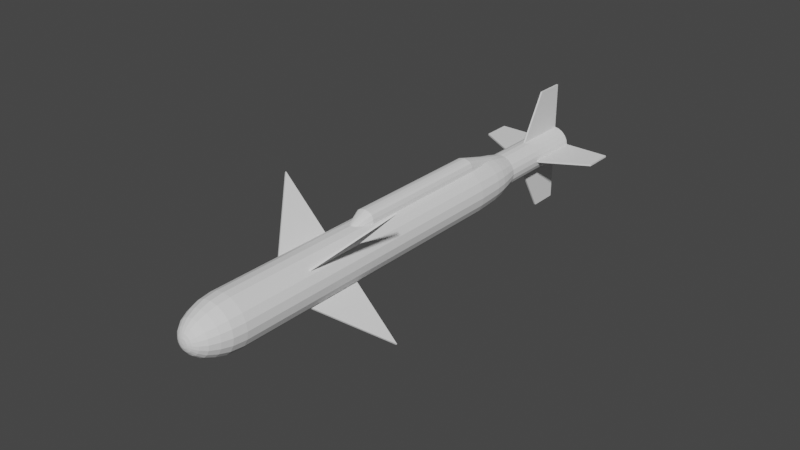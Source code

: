 # Source: Sea_Skua_-_Copy.blend  (saved by Blender 2.80.75; exported with 4.5.12 LTS)
import bpy
from mathutils import Matrix  # noqa: F401  (used for matrix-valued properties, if any)

bpy.ops.wm.read_factory_settings(use_empty=True)
scene = bpy.context.scene
scene.name = 'Scene'

# ---- collections
col_collection = bpy.data.collections.new('Collection'); scene.collection.children.link(col_collection)

# ---- world
world_world = bpy.data.worlds.new('World'); scene.world = world_world
world_world.use_nodes = True; world_world.node_tree.nodes.clear()
_N = world_world.node_tree.nodes; _L = world_world.node_tree.links
n0 = _N.new('ShaderNodeOutputWorld'); n0.name = 'World Output'; n0.location = (300, 300)
n1 = _N.new('ShaderNodeBackground'); n1.name = 'Background'; n1.location = (10, 300)
n1.inputs[0].default_value = (0.05088, 0.05088, 0.05088, 1.0)
_L.new(n1.outputs[0], n0.inputs[0])
n0.is_active_output = True
world_world.color = (0.05088, 0.05088, 0.05088)
world_world.use_sun_shadow = False
world_world.sun_shadow_jitter_overblur = 0.0

# ---- meshes
me_cylinder_001 = bpy.data.meshes.new('Cylinder.001')
me_cylinder_001.from_pydata([(-1.809e-15, 1.0, -9.145), (4.374e-16, 1.0, 2.97), (0.309, 0.9511, -9.145), (0.309, 0.9511, 2.97), (0.5878, 0.809, -9.145), (0.5878, 0.809, 2.97), (0.809, 0.5878, -9.145), (0.809, 0.5878, 2.97), (0.9511, 0.309, -9.145), (0.9511, 0.309, 2.97), (1.0, -6.465e-07, -9.145), (1.0, 1.172e-07, 2.97), (0.9511, -0.309, -9.145), (0.9511, -0.309, 2.97), (0.809, -0.5878, -9.145), (0.809, -0.5878, 2.97), (0.5878, -0.809, -9.145), (0.5878, -0.809, 2.97), (0.309, -0.9511, -9.145), (0.309, -0.9511, 2.97), (-3.258e-07, -1.0, -9.145), (-3.258e-07, -1.0, 2.97), (-0.309, -0.9511, -9.145), (-0.309, -0.9511, 2.97), (-0.5878, -0.809, -9.145), (-0.5878, -0.809, 2.97), (-0.809, -0.5878, -9.145), (-0.809, -0.5878, 2.97), (-0.9511, -0.309, -9.145), (-0.9511, -0.309, 2.97), (-1.0, 3.628e-07, -9.145), (-1.0, 1.126e-06, 2.97), (-0.9511, 0.309, -9.145), (-0.9511, 0.309, 2.97), (-0.809, 0.5878, -9.145), (-0.809, 0.5878, 2.97), (-0.5878, 0.809, -9.145), (-0.5878, 0.809, 2.97), (-0.309, 0.9511, -9.145), (-0.309, 0.9511, 2.97), (2.737e-09, 0.9465, -9.668), (0.2925, 0.9001, -9.668), (0.5563, 0.7657, -9.668), (0.7657, 0.5563, -9.668), (0.9001, 0.2925, -9.668), (0.9465, -6.305e-07, -9.668), (0.9001, -0.2925, -9.668), (0.7657, -0.5563, -9.668), (0.5563, -0.7657, -9.668), (0.2925, -0.9002, -9.668), (-3.057e-07, -0.9465, -9.668), (-0.2925, -0.9002, -9.668), (-0.5563, -0.7657, -9.668), (-0.7657, -0.5563, -9.668), (-0.9001, -0.2925, -9.668), (-0.9465, 3.248e-07, -9.668), (-0.9001, 0.2925, -9.668), (-0.7657, 0.5563, -9.668), (-0.5563, 0.7657, -9.668), (-0.2925, 0.9001, -9.668), (1.774e-08, 0.8302, -10.06), (0.2566, 0.7896, -10.06), (0.488, 0.6717, -10.06), (0.6717, 0.488, -10.06), (0.7896, 0.2566, -10.06), (0.8302, -5.869e-07, -10.06), (0.7896, -0.2566, -10.06), (0.6717, -0.488, -10.06), (0.488, -0.6717, -10.06), (0.2566, -0.7896, -10.06), (-2.528e-07, -0.8302, -10.06), (-0.2566, -0.7896, -10.06), (-0.488, -0.6717, -10.06), (-0.6717, -0.488, -10.06), (-0.7896, -0.2566, -10.06), (-0.8302, 2.511e-07, -10.06), (-0.7896, 0.2566, -10.06), (-0.6717, 0.488, -10.06), (-0.488, 0.6717, -10.06), (-0.2566, 0.7896, -10.06), (2.437e-08, 0.6745, -10.41), (0.2084, 0.6415, -10.41), (0.3965, 0.5457, -10.41), (0.5457, 0.3965, -10.41), (0.6415, 0.2084, -10.41), (0.6745, -5.297e-07, -10.41), (0.6415, -0.2084, -10.41), (0.5457, -0.3965, -10.41), (0.3965, -0.5457, -10.41), (0.2084, -0.6415, -10.41), (-1.954e-07, -0.6745, -10.41), (-0.2084, -0.6415, -10.41), (-0.3965, -0.5457, -10.41), (-0.5457, -0.3965, -10.41), (-0.6415, -0.2084, -10.41), (-0.6745, 1.51e-07, -10.41), (-0.6415, 0.2084, -10.41), (-0.5457, 0.3965, -10.41), (-0.3965, 0.5457, -10.41), (-0.2084, 0.6415, -10.41), (3.234e-08, 0.4936, -10.64), (0.1525, 0.4694, -10.64), (0.2901, 0.3993, -10.64), (0.3993, 0.2901, -10.64), (0.4694, 0.1525, -10.64), (0.4936, -4.601e-07, -10.64), (0.4694, -0.1525, -10.64), (0.3993, -0.2901, -10.64), (0.2901, -0.3993, -10.64), (0.1525, -0.4694, -10.64), (-1.285e-07, -0.4936, -10.64), (-0.1525, -0.4694, -10.64), (-0.2901, -0.3993, -10.64), (-0.3993, -0.2901, -10.64), (-0.4694, -0.1525, -10.64), (-0.4936, 3.807e-08, -10.64), (-0.4694, 0.1525, -10.64), (-0.3993, 0.2901, -10.64), (-0.2901, 0.3993, -10.64), (-0.1525, 0.4694, -10.64), (4.406e-08, 0.3186, -10.77), (0.09846, 0.303, -10.77), (0.1873, 0.2578, -10.77), (0.2578, 0.1873, -10.77), (0.303, 0.09845, -10.77), (0.3186, -3.982e-07, -10.77), (0.303, -0.09846, -10.77), (0.2578, -0.1873, -10.77), (0.1873, -0.2578, -10.77), (0.09846, -0.303, -10.77), (-5.976e-08, -0.3186, -10.77), (-0.09846, -0.303, -10.77), (-0.1873, -0.2578, -10.77), (-0.2578, -0.1873, -10.77), (-0.303, -0.09846, -10.77), (-0.3186, -7.661e-08, -10.77), (-0.303, 0.09846, -10.77), (-0.2578, 0.1873, -10.77), (-0.1873, 0.2578, -10.77), (-0.09845, 0.303, -10.77), (5.483e-08, 0.1682, -10.83), (0.05196, 0.1599, -10.83), (0.09884, 0.136, -10.83), (0.136, 0.09884, -10.83), (0.1599, 0.05196, -10.83), (0.1682, -3.496e-07, -10.83), (0.1599, -0.05196, -10.83), (0.136, -0.09884, -10.83), (0.09884, -0.136, -10.83), (0.05196, -0.1599, -10.83), (3.648e-11, -0.1682, -10.83), (-0.05196, -0.1599, -10.83), (-0.09884, -0.136, -10.83), (-0.136, -0.09884, -10.83), (-0.1599, -0.05196, -10.83), (-0.1682, -1.799e-07, -10.83), (-0.1599, 0.05196, -10.83), (-0.136, 0.09884, -10.83), (-0.09884, 0.136, -10.83), (-0.05196, 0.1599, -10.83), (6.203e-08, -2.9e-07, -10.85), (1.67e-09, 0.9673, 3.57), (0.2989, 0.92, 3.57), (0.5686, 0.7826, 3.57), (0.7826, 0.5686, 3.57), (0.92, 0.2989, 3.57), (0.9673, 1.286e-07, 3.57), (0.92, -0.2989, 3.57), (0.7826, -0.5686, 3.57), (0.5686, -0.7826, 3.57), (0.2989, -0.92, 3.57), (-3.135e-07, -0.9673, 3.57), (-0.2989, -0.92, 3.57), (-0.5686, -0.7826, 3.57), (-0.7826, -0.5686, 3.57), (-0.92, -0.2989, 3.57), (-0.9673, 1.105e-06, 3.57), (-0.92, 0.2989, 3.57), (-0.7826, 0.5686, 3.57), (-0.5686, 0.7826, 3.57), (-0.2989, 0.92, 3.57), (5.074e-09, 0.9336, 4.098), (0.2885, 0.8879, 4.098), (0.5488, 0.7553, 4.098), (0.7553, 0.5488, 4.098), (0.8879, 0.2885, 4.098), (0.9336, 1.389e-07, 4.098), (0.8879, -0.2885, 4.098), (0.7553, -0.5488, 4.098), (0.5488, -0.7553, 4.098), (0.2885, -0.8879, 4.098), (-2.991e-07, -0.9336, 4.098), (-0.2885, -0.8879, 4.098), (-0.5488, -0.7553, 4.098), (-0.7553, -0.5488, 4.098), (-0.8879, -0.2885, 4.098), (-0.9336, 1.081e-06, 4.098), (-0.8879, 0.2885, 4.098), (-0.7553, 0.5488, 4.098), (-0.5488, 0.7553, 4.098), (-0.2885, 0.8879, 4.098), (1.049e-08, 0.8716, 4.566), (0.2693, 0.8289, 4.566), (0.5123, 0.7051, 4.566), (0.7051, 0.5123, 4.566), (0.8289, 0.2693, 4.566), (0.8716, 1.607e-07, 4.566), (0.8289, -0.2693, 4.566), (0.7051, -0.5123, 4.566), (0.5123, -0.7051, 4.566), (0.2693, -0.8289, 4.566), (-2.735e-07, -0.8716, 4.566), (-0.2693, -0.8289, 4.566), (-0.5123, -0.7051, 4.566), (-0.7051, -0.5123, 4.566), (-0.8289, -0.2693, 4.566), (-0.8716, 1.04e-06, 4.566), (-0.8289, 0.2693, 4.566), (-0.7051, 0.5123, 4.566), (-0.5123, 0.7051, 4.566), (-0.2693, 0.8289, 4.566), (1.638e-08, 0.7973, 4.916), (0.2464, 0.7583, 4.916), (0.4687, 0.6451, 4.916), (0.6451, 0.4687, 4.916), (0.7583, 0.2464, 4.916), (0.7973, 1.826e-07, 4.916), (0.7583, -0.2464, 4.916), (0.6451, -0.4687, 4.916), (0.4687, -0.6451, 4.916), (0.2464, -0.7583, 4.916), (-2.434e-07, -0.7973, 4.916), (-0.2464, -0.7583, 4.916), (-0.4687, -0.6451, 4.916), (-0.6451, -0.4687, 4.916), (-0.7583, -0.2464, 4.916), (-0.7973, 9.874e-07, 4.916), (-0.7583, 0.2464, 4.916), (-0.6451, 0.4687, 4.916), (-0.4687, 0.6451, 4.916), (-0.2464, 0.7583, 4.916), (2.105e-08, 0.7325, 5.173), (0.2263, 0.6966, 5.173), (0.4305, 0.5926, 5.173), (0.5926, 0.4305, 5.173), (0.6966, 0.2263, 5.173), (0.7325, 2.028e-07, 5.173), (0.6966, -0.2263, 5.173), (0.5926, -0.4305, 5.173), (0.4305, -0.5926, 5.173), (0.2263, -0.6966, 5.173), (-2.176e-07, -0.7325, 5.173), (-0.2263, -0.6966, 5.173), (-0.4305, -0.5926, 5.173), (-0.5926, -0.4305, 5.173), (-0.6966, -0.2263, 5.173), (-0.7325, 9.421e-07, 5.173), (-0.6966, 0.2263, 5.173), (-0.5926, 0.4305, 5.173), (-0.4305, 0.5926, 5.173), (-0.2263, 0.6966, 5.173), (2.614e-08, 0.6604, 5.456), (0.2041, 0.628, 5.456), (0.3882, 0.5342, 5.456), (0.5342, 0.3882, 5.456), (0.628, 0.2041, 5.456), (0.6604, 2.265e-07, 5.456), (0.628, -0.2041, 5.456), (0.5342, -0.3882, 5.456), (0.3882, -0.5342, 5.456), (0.2041, -0.628, 5.456), (-1.89e-07, -0.6604, 5.456), (-0.2041, -0.628, 5.456), (-0.3882, -0.5342, 5.456), (-0.5342, -0.3882, 5.456), (-0.628, -0.2041, 5.456), (-0.6604, 8.93e-07, 5.456), (-0.628, 0.2041, 5.456), (-0.5342, 0.3882, 5.456), (-0.3882, 0.5342, 5.456), (-0.2041, 0.628, 5.456), (5.029e-06, 0.5722, 9.343), (0.1768, 0.5442, 9.343), (0.3363, 0.4629, 9.343), (0.4629, 0.3363, 9.343), (0.5442, 0.1768, 9.343), (0.5722, 2.283e-07, 9.343), (0.5442, -0.1768, 9.343), (0.4629, -0.3363, 9.343), (0.3363, -0.4629, 9.343), (0.1768, -0.5442, 9.343), (4.884e-06, -0.5722, 9.343), (-0.1768, -0.5442, 9.343), (-0.3363, -0.4629, 9.343), (-0.4629, -0.3363, 9.343), (-0.5442, -0.1768, 9.343), (-0.5722, 7.771e-07, 9.343), (-0.5442, 0.1768, 9.343), (-0.4629, 0.3363, 9.343), (-0.3363, 0.4629, 9.343), (-0.1768, 0.5442, 9.343), (0.2041, 0.628, 9.343), (5.061e-06, 0.6604, 9.343), (0.3882, 0.5342, 9.343), (0.5342, 0.3882, 9.343), (0.628, 0.2041, 9.343), (0.6604, 2.27e-07, 9.343), (0.628, -0.2041, 9.343), (0.5342, -0.3882, 9.343), (0.3882, -0.5342, 9.343), (0.2041, -0.628, 9.343), (4.846e-06, -0.6604, 9.343), (-0.2041, -0.628, 9.343), (-0.3881, -0.5342, 9.343), (-0.5342, -0.3882, 9.343), (-0.628, -0.2041, 9.343), (-0.6604, 8.935e-07, 9.343), (-0.628, 0.2041, 9.343), (-0.5342, 0.3882, 9.343), (-0.3881, 0.5342, 9.343), (-0.2041, 0.628, 9.343), (2.643e-06, 0.1384, 7.741), (0.04278, 0.1317, 7.741), (0.08137, 0.112, 7.741), (0.112, 0.08137, 7.741), (0.1317, 0.04278, 7.741), (0.1384, 1.172e-07, 7.741), (0.1317, -0.04278, 7.741), (0.112, -0.08137, 7.741), (0.08137, -0.112, 7.741), (0.04278, -0.1317, 7.741), (2.887e-06, -0.1384, 7.741), (-0.04278, -0.1317, 7.741), (-0.08137, -0.112, 7.741), (-0.112, -0.08137, 7.741), (-0.1317, -0.04278, 7.741), (-0.1384, 8.031e-08, 7.741), (-0.1317, 0.04278, 7.741), (-0.112, 0.08137, 7.741), (-0.08137, 0.112, 7.741), (-0.04277, 0.1317, 7.741), (0.3783, -0.8162, -2.638), (0.3783, -0.8162, -0.4446), (0.3978, -0.8874, -2.638), (0.3978, -0.8874, -0.4446), (0.3783, -1.062, -2.638), (0.3783, -1.062, -0.4446), (0.3218, -1.219, -2.638), (0.3218, -1.219, -0.4446), (0.2338, -1.281, -2.638), (0.2338, -1.281, -0.4446), (0.1229, -1.317, -2.638), (0.1229, -1.317, -0.4446), (-1.296e-07, -1.337, -2.638), (-1.296e-07, -1.337, -0.4446), (-0.1229, -1.317, -2.638), (-0.1229, -1.317, -0.4446), (-0.2338, -1.281, -2.638), (-0.2338, -1.281, -0.4446), (-0.3218, -1.219, -2.638), (-0.3218, -1.219, -0.4446), (-0.3783, -1.062, -2.638), (-0.3783, -1.062, -0.4446), (-0.3978, -0.8874, -2.638), (-0.3978, -0.8874, -0.4446), (-0.3783, -0.8162, -2.638), (-0.3783, -0.8162, -0.4446), (0.3783, -0.8162, 3.022), (0.3978, -0.8874, 3.022), (0.3783, -1.062, 3.022), (0.3218, -1.219, 3.022), (0.2338, -1.281, 3.022), (0.1229, -1.317, 3.022), (-1.296e-07, -1.337, 3.022), (-0.1229, -1.317, 3.022), (-0.2338, -1.281, 3.022), (-0.3218, -1.219, 3.022), (-0.3783, -1.062, 3.022), (-0.3978, -0.8874, 3.022), (-0.3783, -0.8162, 3.022), (0.2232, -0.3523, 5.396), (0.2347, -0.4249, 5.396), (0.2232, -0.4974, 5.396), (0.1899, -0.5628, 5.396), (0.138, -0.6148, 5.396), (0.07253, -0.6481, 5.396), (-6.862e-08, -0.6596, 5.396), (-0.07253, -0.6481, 5.396), (-0.138, -0.6148, 5.396), (-0.1899, -0.5628, 5.396), (-0.2232, -0.4974, 5.396), (-0.2347, -0.4249, 5.396), (-0.2232, -0.3523, 5.396), (0.1502, -0.8072, -3.443), (0.1429, -0.8536, -3.443), (0.1215, -0.8955, -3.443), (0.0883, -0.9288, -3.443), (0.04642, -0.9501, -3.443), (-3.702e-08, -0.9575, -3.443), (-0.04642, -0.9501, -3.443), (-0.0883, -0.9288, -3.443), (-0.1215, -0.8955, -3.443), (-0.1429, -0.8536, -3.443), (-0.1502, -0.8072, -3.443), (0.1768, 0.5442, 7.741), (2.826e-06, 0.5722, 7.741), (0.3363, 0.4629, 7.741), (0.4629, 0.3363, 7.741), (0.5442, 0.1768, 7.741), (0.5722, 1.074e-07, 7.741), (0.5442, -0.1768, 7.741), (0.4629, -0.3363, 7.741), (0.3363, -0.4629, 7.741), (0.1768, -0.5442, 7.741), (2.681e-06, -0.5722, 7.741), (-0.1768, -0.5442, 7.741), (-0.3363, -0.4629, 7.741), (-0.4629, -0.3363, 7.741), (-0.5442, -0.1768, 7.741), (-0.5722, 6.562e-07, 7.741), (-0.5442, 0.1768, 7.741), (-0.4629, 0.3363, 7.741), (-0.3363, 0.4629, 7.741), (-0.1768, 0.5442, 7.741), (0.1419, 0.4368, 9.332), (8.328e-07, 0.4593, 9.332), (0.27, 0.3716, 9.332), (0.3716, 0.27, 9.332), (0.4368, 0.1419, 9.332), (0.4593, 1.839e-08, 9.332), (0.4368, -0.1419, 9.332), (0.3716, -0.27, 9.332), (0.27, -0.3716, 9.332), (0.1419, -0.4368, 9.332), (1.79e-06, -0.4593, 9.332), (-0.1419, -0.4368, 9.332), (-0.27, -0.3716, 9.332), (-0.3716, -0.27, 9.332), (-0.4368, -0.1419, 9.332), (-0.4593, -1.592e-07, 9.332), (-0.4368, 0.1419, 9.332), (-0.3716, 0.27, 9.332), (-0.27, 0.3716, 9.332), (-0.1419, 0.4368, 9.332), (0.161, 0.4956, 9.332), (8.673e-07, 0.5211, 9.332), (0.3063, 0.4216, 9.332), (0.4216, 0.3063, 9.332), (0.4956, 0.161, 9.332), (0.5211, 3.797e-08, 9.332), (0.4956, -0.161, 9.332), (0.4216, -0.3063, 9.332), (0.3063, -0.4216, 9.332), (0.161, -0.4956, 9.332), (1.786e-06, -0.5211, 9.332), (-0.161, -0.4956, 9.332), (-0.3063, -0.4216, 9.332), (-0.4216, -0.3063, 9.332), (-0.4956, -0.161, 9.332), (-0.5211, -1.01e-07, 9.332), (-0.4956, 0.161, 9.332), (-0.4216, 0.3063, 9.332), (-0.3063, 0.4216, 9.332), (-0.161, 0.4956, 9.332), (0.04285, 0.1319, 7.879), (9.426e-07, 0.1387, 7.879), (0.08151, 0.1122, 7.879), (0.1122, 0.08151, 7.879), (0.1319, 0.04285, 7.879), (0.1387, -8.837e-09, 7.879), (0.1319, -0.04285, 7.879), (0.1122, -0.08151, 7.879), (0.08151, -0.1122, 7.879), (0.04285, -0.1319, 7.879), (1.232e-06, -0.1387, 7.879), (-0.04285, -0.1319, 7.879), (-0.08151, -0.1122, 7.879), (-0.1122, -0.08151, 7.879), (-0.1319, -0.04285, 7.879), (-0.1387, -6.247e-08, 7.879), (-0.1319, 0.04285, 7.879), (-0.1122, 0.08151, 7.879), (-0.08151, 0.1122, 7.879), (-0.04285, 0.1319, 7.879)], [], [(0, 1, 3, 2), (2, 3, 5, 4), (4, 5, 7, 6), (6, 7, 9, 8), (8, 9, 11, 10), (10, 11, 13, 12), (12, 13, 15, 14), (14, 15, 17, 16), (16, 17, 19, 18), (18, 19, 21, 20), (20, 21, 23, 22), (22, 23, 25, 24), (24, 25, 27, 26), (26, 27, 29, 28), (28, 29, 31, 30), (30, 31, 33, 32), (32, 33, 35, 34), (34, 35, 37, 36), (5, 3, 162, 163), (36, 37, 39, 38), (38, 39, 1, 0), (20, 22, 51, 50), (48, 49, 69, 68), (30, 32, 56, 55), (6, 8, 44, 43), (16, 18, 49, 48), (26, 28, 54, 53), (36, 38, 59, 58), (2, 4, 42, 41), (12, 14, 47, 46), (22, 24, 52, 51), (32, 34, 57, 56), (8, 10, 45, 44), (18, 20, 50, 49), (28, 30, 55, 54), (38, 0, 40, 59), (4, 6, 43, 42), (14, 16, 48, 47), (0, 2, 41, 40), (24, 26, 53, 52), (34, 36, 58, 57), (10, 12, 46, 45), (65, 66, 86, 85), (41, 42, 62, 61), (56, 57, 77, 76), (49, 50, 70, 69), (42, 43, 63, 62), (57, 58, 78, 77), (50, 51, 71, 70), (43, 44, 64, 63), (58, 59, 79, 78), (51, 52, 72, 71), (44, 45, 65, 64), (59, 40, 60, 79), (52, 53, 73, 72), (45, 46, 66, 65), (53, 54, 74, 73), (46, 47, 67, 66), (54, 55, 75, 74), (47, 48, 68, 67), (40, 41, 61, 60), (55, 56, 76, 75), (82, 83, 103, 102), (73, 74, 94, 93), (66, 67, 87, 86), (74, 75, 95, 94), (67, 68, 88, 87), (60, 61, 81, 80), (75, 76, 96, 95), (68, 69, 89, 88), (61, 62, 82, 81), (76, 77, 97, 96), (69, 70, 90, 89), (62, 63, 83, 82), (77, 78, 98, 97), (70, 71, 91, 90), (63, 64, 84, 83), (78, 79, 99, 98), (71, 72, 92, 91), (64, 65, 85, 84), (79, 60, 80, 99), (72, 73, 93, 92), (114, 115, 135, 134), (97, 98, 118, 117), (90, 91, 111, 110), (83, 84, 104, 103), (98, 99, 119, 118), (91, 92, 112, 111), (84, 85, 105, 104), (99, 80, 100, 119), (92, 93, 113, 112), (85, 86, 106, 105), (93, 94, 114, 113), (86, 87, 107, 106), (94, 95, 115, 114), (87, 88, 108, 107), (80, 81, 101, 100), (95, 96, 116, 115), (88, 89, 109, 108), (81, 82, 102, 101), (96, 97, 117, 116), (89, 90, 110, 109), (131, 132, 152, 151), (107, 108, 128, 127), (100, 101, 121, 120), (115, 116, 136, 135), (108, 109, 129, 128), (101, 102, 122, 121), (116, 117, 137, 136), (109, 110, 130, 129), (102, 103, 123, 122), (117, 118, 138, 137), (110, 111, 131, 130), (103, 104, 124, 123), (118, 119, 139, 138), (111, 112, 132, 131), (104, 105, 125, 124), (119, 100, 120, 139), (112, 113, 133, 132), (105, 106, 126, 125), (113, 114, 134, 133), (106, 107, 127, 126), (148, 149, 160), (124, 125, 145, 144), (139, 120, 140, 159), (132, 133, 153, 152), (125, 126, 146, 145), (133, 134, 154, 153), (126, 127, 147, 146), (134, 135, 155, 154), (127, 128, 148, 147), (120, 121, 141, 140), (135, 136, 156, 155), (128, 129, 149, 148), (121, 122, 142, 141), (136, 137, 157, 156), (129, 130, 150, 149), (122, 123, 143, 142), (137, 138, 158, 157), (130, 131, 151, 150), (123, 124, 144, 143), (138, 139, 159, 158), (141, 142, 160), (156, 157, 160), (149, 150, 160), (142, 143, 160), (157, 158, 160), (150, 151, 160), (143, 144, 160), (158, 159, 160), (151, 152, 160), (144, 145, 160), (159, 140, 160), (152, 153, 160), (145, 146, 160), (153, 154, 160), (146, 147, 160), (154, 155, 160), (147, 148, 160), (140, 141, 160), (155, 156, 160), (165, 164, 184, 185), (15, 13, 167, 168), (25, 23, 172, 173), (35, 33, 177, 178), (11, 9, 165, 166), (21, 19, 170, 171), (31, 29, 175, 176), (1, 39, 180, 161), (7, 5, 163, 164), (17, 15, 168, 169), (3, 1, 161, 162), (27, 25, 173, 174), (37, 35, 178, 179), (13, 11, 166, 167), (23, 21, 171, 172), (33, 31, 176, 177), (9, 7, 164, 165), (19, 17, 169, 170), (29, 27, 174, 175), (39, 37, 179, 180), (182, 181, 201, 202), (180, 179, 199, 200), (173, 172, 192, 193), (166, 165, 185, 186), (161, 180, 200, 181), (174, 173, 193, 194), (167, 166, 186, 187), (175, 174, 194, 195), (168, 167, 187, 188), (176, 175, 195, 196), (169, 168, 188, 189), (162, 161, 181, 182), (177, 176, 196, 197), (170, 169, 189, 190), (163, 162, 182, 183), (178, 177, 197, 198), (171, 170, 190, 191), (164, 163, 183, 184), (179, 178, 198, 199), (172, 171, 191, 192), (214, 213, 233, 234), (197, 196, 216, 217), (190, 189, 209, 210), (183, 182, 202, 203), (198, 197, 217, 218), (191, 190, 210, 211), (184, 183, 203, 204), (199, 198, 218, 219), (192, 191, 211, 212), (185, 184, 204, 205), (200, 199, 219, 220), (193, 192, 212, 213), (186, 185, 205, 206), (181, 200, 220, 201), (194, 193, 213, 214), (187, 186, 206, 207), (195, 194, 214, 215), (188, 187, 207, 208), (196, 195, 215, 216), (189, 188, 208, 209), (231, 230, 250, 251), (207, 206, 226, 227), (215, 214, 234, 235), (208, 207, 227, 228), (216, 215, 235, 236), (209, 208, 228, 229), (202, 201, 221, 222), (217, 216, 236, 237), (210, 209, 229, 230), (203, 202, 222, 223), (218, 217, 237, 238), (211, 210, 230, 231), (204, 203, 223, 224), (219, 218, 238, 239), (212, 211, 231, 232), (205, 204, 224, 225), (220, 219, 239, 240), (213, 212, 232, 233), (206, 205, 225, 226), (201, 220, 240, 221), (248, 247, 267, 268), (224, 223, 243, 244), (239, 238, 258, 259), (232, 231, 251, 252), (225, 224, 244, 245), (240, 239, 259, 260), (233, 232, 252, 253), (226, 225, 245, 246), (221, 240, 260, 241), (234, 233, 253, 254), (227, 226, 246, 247), (235, 234, 254, 255), (228, 227, 247, 248), (236, 235, 255, 256), (229, 228, 248, 249), (222, 221, 241, 242), (237, 236, 256, 257), (230, 229, 249, 250), (223, 222, 242, 243), (238, 237, 257, 258), (265, 264, 304, 305), (256, 255, 275, 276), (249, 248, 268, 269), (242, 241, 261, 262), (257, 256, 276, 277), (250, 249, 269, 270), (243, 242, 262, 263), (258, 257, 277, 278), (251, 250, 270, 271), (244, 243, 263, 264), (259, 258, 278, 279), (252, 251, 271, 272), (245, 244, 264, 265), (260, 259, 279, 280), (253, 252, 272, 273), (246, 245, 265, 266), (241, 260, 280, 261), (254, 253, 273, 274), (247, 246, 266, 267), (255, 254, 274, 275), (286, 285, 408, 409), (280, 279, 319, 320), (273, 272, 312, 313), (266, 265, 305, 306), (261, 280, 320, 302), (274, 273, 313, 314), (267, 266, 306, 307), (275, 274, 314, 315), (268, 267, 307, 308), (276, 275, 315, 316), (269, 268, 308, 309), (262, 261, 302, 301), (277, 276, 316, 317), (270, 269, 309, 310), (263, 262, 301, 303), (278, 277, 317, 318), (271, 270, 310, 311), (264, 263, 303, 304), (279, 278, 318, 319), (272, 271, 311, 312), (281, 282, 301, 302), (282, 283, 303, 301), (283, 284, 304, 303), (284, 285, 305, 304), (285, 286, 306, 305), (286, 287, 307, 306), (287, 288, 308, 307), (288, 289, 309, 308), (289, 290, 310, 309), (290, 291, 311, 310), (291, 292, 312, 311), (292, 293, 313, 312), (293, 294, 314, 313), (294, 295, 315, 314), (295, 296, 316, 315), (296, 297, 317, 316), (297, 298, 318, 317), (298, 299, 319, 318), (299, 300, 320, 319), (300, 281, 302, 320), (335, 334, 457, 458), (281, 300, 423, 405), (294, 293, 416, 417), (287, 286, 409, 410), (295, 294, 417, 418), (288, 287, 410, 411), (296, 295, 418, 419), (289, 288, 411, 412), (282, 281, 405, 404), (297, 296, 419, 420), (290, 289, 412, 413), (283, 282, 404, 406), (298, 297, 420, 421), (291, 290, 413, 414), (284, 283, 406, 407), (299, 298, 421, 422), (292, 291, 414, 415), (285, 284, 407, 408), (300, 299, 422, 423), (293, 292, 415, 416), (341, 342, 344, 343), (343, 344, 346, 345), (345, 346, 348, 347), (347, 348, 350, 349), (349, 350, 352, 351), (351, 352, 354, 353), (353, 354, 356, 355), (355, 356, 358, 357), (357, 358, 360, 359), (359, 360, 362, 361), (361, 362, 364, 363), (363, 364, 366, 365), (359, 361, 402, 401), (352, 350, 371, 372), (362, 360, 376, 377), (348, 346, 369, 370), (358, 356, 374, 375), (344, 342, 367, 368), (354, 352, 372, 373), (364, 362, 377, 378), (350, 348, 370, 371), (360, 358, 375, 376), (346, 344, 368, 369), (356, 354, 373, 374), (366, 364, 378, 379), (374, 373, 386, 387), (375, 374, 387, 388), (368, 367, 380, 381), (376, 375, 388, 389), (369, 368, 381, 382), (377, 376, 389, 390), (370, 369, 382, 383), (378, 377, 390, 391), (371, 370, 383, 384), (379, 378, 391, 392), (372, 371, 384, 385), (373, 372, 385, 386), (345, 347, 395, 394), (355, 357, 400, 399), (351, 353, 398, 397), (361, 363, 403, 402), (347, 349, 396, 395), (357, 359, 401, 400), (343, 345, 394, 393), (353, 355, 399, 398), (349, 351, 397, 396), (321, 322, 404, 405), (322, 323, 406, 404), (323, 324, 407, 406), (324, 325, 408, 407), (325, 326, 409, 408), (326, 327, 410, 409), (327, 328, 411, 410), (328, 329, 412, 411), (329, 330, 413, 412), (330, 331, 414, 413), (331, 332, 415, 414), (332, 333, 416, 415), (333, 334, 417, 416), (334, 335, 418, 417), (335, 336, 419, 418), (336, 337, 420, 419), (337, 338, 421, 420), (338, 339, 422, 421), (339, 340, 423, 422), (340, 321, 405, 423), (432, 431, 471, 472), (328, 327, 450, 451), (336, 335, 458, 459), (329, 328, 451, 452), (322, 321, 445, 444), (337, 336, 459, 460), (330, 329, 452, 453), (323, 322, 444, 446), (338, 337, 460, 461), (331, 330, 453, 454), (324, 323, 446, 447), (339, 338, 461, 462), (332, 331, 454, 455), (325, 324, 447, 448), (340, 339, 462, 463), (333, 332, 455, 456), (326, 325, 448, 449), (321, 340, 463, 445), (334, 333, 456, 457), (327, 326, 449, 450), (425, 424, 444, 445), (424, 426, 446, 444), (426, 427, 447, 446), (427, 428, 448, 447), (428, 429, 449, 448), (429, 430, 450, 449), (430, 431, 451, 450), (431, 432, 452, 451), (432, 433, 453, 452), (433, 434, 454, 453), (434, 435, 455, 454), (435, 436, 456, 455), (436, 437, 457, 456), (437, 438, 458, 457), (438, 439, 459, 458), (439, 440, 460, 459), (440, 441, 461, 460), (441, 442, 462, 461), (442, 443, 463, 462), (443, 425, 445, 463), (464, 465, 483, 482, 481, 480, 479, 478, 477, 476, 475, 474, 473, 472, 471, 470, 469, 468, 467, 466), (424, 425, 465, 464), (440, 439, 479, 480), (433, 432, 472, 473), (426, 424, 464, 466), (441, 440, 480, 481), (434, 433, 473, 474), (427, 426, 466, 467), (442, 441, 481, 482), (435, 434, 474, 475), (428, 427, 467, 468), (443, 442, 482, 483), (436, 435, 475, 476), (429, 428, 468, 469), (425, 443, 483, 465), (437, 436, 476, 477), (430, 429, 469, 470), (438, 437, 477, 478), (431, 430, 470, 471), (439, 438, 478, 479)])
_uv = me_cylinder_001.uv_layers.new(name='UVMap')
_uv.uv.foreach_set('vector', [1.0, 0.5, 1.0, 1.0, 0.95, 1.0, 0.95, 0.5, 0.95, 0.5, 0.95, 1.0, 0.9, 1.0, 0.9, 0.5, 0.9, 0.5, 0.9, 1.0, 0.85, 1.0, 0.85, 0.5, 0.85, 0.5, 0.85, 1.0, 0.8, 1.0, 0.8, 0.5, 0.8, 0.5, 0.8, 1.0, 0.75, 1.0, 0.75, 0.5, 0.75, 0.5, 0.75, 1.0, 0.7, 1.0, 0.7, 0.5, 0.7, 0.5, 0.7, 1.0, 0.65, 1.0, 0.65, 0.5, 0.65, 0.5, 0.65, 1.0, 0.6, 1.0, 0.6, 0.5, 0.6, 0.5, 0.6, 1.0, 0.55, 1.0, 0.55, 0.5, 0.55, 0.5, 0.55, 1.0, 0.5, 1.0, 0.5, 0.5, 0.5, 0.5, 0.5, 1.0, 0.45, 1.0, 0.45, 0.5, 0.45, 0.5, 0.45, 1.0, 0.4, 1.0, 0.4, 0.5, 0.4, 0.5, 0.4, 1.0, 0.35, 1.0, 0.35, 0.5, 0.35, 0.5, 0.35, 1.0, 0.3, 1.0, 0.3, 0.5, 0.3, 0.5, 0.3, 1.0, 0.25, 1.0, 0.25, 0.5, 0.25, 0.5, 0.25, 1.0, 0.2, 1.0, 0.2, 0.5, 0.2, 0.5, 0.2, 1.0, 0.15, 1.0, 0.15, 0.5, 0.15, 0.5, 0.15, 1.0, 0.1, 1.0, 0.1, 0.5, 0.9, 1.0, 0.95, 1.0, 0.95, 1.0, 0.9, 1.0, 0.1, 0.5, 0.1, 1.0, 0.05, 1.0, 0.05, 0.5, 0.05, 0.5, 0.05, 1.0, -1.565e-07, 1.0, -1.565e-07, 0.5, 0.5, 0.5, 0.45, 0.5, 0.45, 0.5, 0.5, 0.5, 0.6, 0.5, 0.55, 0.5, 0.55, 0.5, 0.6, 0.5, 0.25, 0.5, 0.2, 0.5, 0.2, 0.5, 0.25, 0.5, 0.85, 0.5, 0.8, 0.5, 0.8, 0.5, 0.85, 0.5, 0.6, 0.5, 0.55, 0.5, 0.55, 0.5, 0.6, 0.5, 0.35, 0.5, 0.3, 0.5, 0.3, 0.5, 0.35, 0.5, 0.1, 0.5, 0.05, 0.5, 0.05, 0.5, 0.1, 0.5, 0.95, 0.5, 0.9, 0.5, 0.9, 0.5, 0.95, 0.5, 0.7, 0.5, 0.65, 0.5, 0.65, 0.5, 0.7, 0.5, 0.45, 0.5, 0.4, 0.5, 0.4, 0.5, 0.45, 0.5, 0.2, 0.5, 0.15, 0.5, 0.15, 0.5, 0.2, 0.5, 0.8, 0.5, 0.75, 0.5, 0.75, 0.5, 0.8, 0.5, 0.55, 0.5, 0.5, 0.5, 0.5, 0.5, 0.55, 0.5, 0.3, 0.5, 0.25, 0.5, 0.25, 0.5, 0.3, 0.5, 0.05, 0.5, -1.565e-07, 0.5, -1.565e-07, 0.5, 0.05, 0.5, 0.9, 0.5, 0.85, 0.5, 0.85, 0.5, 0.9, 0.5, 0.65, 0.5, 0.6, 0.5, 0.6, 0.5, 0.65, 0.5, 1.0, 0.5, 0.95, 0.5, 0.95, 0.5, 1.0, 0.5, 0.4, 0.5, 0.35, 0.5, 0.35, 0.5, 0.4, 0.5, 0.15, 0.5, 0.1, 0.5, 0.1, 0.5, 0.15, 0.5, 0.75, 0.5, 0.7, 0.5, 0.7, 0.5, 0.75, 0.5, 0.75, 0.5, 0.7, 0.5, 0.7, 0.5, 0.75, 0.5, 0.95, 0.5, 0.9, 0.5, 0.9, 0.5, 0.95, 0.5, 0.2, 0.5, 0.15, 0.5, 0.15, 0.5, 0.2, 0.5, 0.55, 0.5, 0.5, 0.5, 0.5, 0.5, 0.55, 0.5, 0.9, 0.5, 0.85, 0.5, 0.85, 0.5, 0.9, 0.5, 0.15, 0.5, 0.1, 0.5, 0.1, 0.5, 0.15, 0.5, 0.5, 0.5, 0.45, 0.5, 0.45, 0.5, 0.5, 0.5, 0.85, 0.5, 0.8, 0.5, 0.8, 0.5, 0.85, 0.5, 0.1, 0.5, 0.05, 0.5, 0.05, 0.5, 0.1, 0.5, 0.45, 0.5, 0.4, 0.5, 0.4, 0.5, 0.45, 0.5, 0.8, 0.5, 0.75, 0.5, 0.75, 0.5, 0.8, 0.5, 0.05, 0.5, -1.565e-07, 0.5, -1.565e-07, 0.5, 0.05, 0.5, 0.4, 0.5, 0.35, 0.5, 0.35, 0.5, 0.4, 0.5, 0.75, 0.5, 0.7, 0.5, 0.7, 0.5, 0.75, 0.5, 0.35, 0.5, 0.3, 0.5, 0.3, 0.5, 0.35, 0.5, 0.7, 0.5, 0.65, 0.5, 0.65, 0.5, 0.7, 0.5, 0.3, 0.5, 0.25, 0.5, 0.25, 0.5, 0.3, 0.5, 0.65, 0.5, 0.6, 0.5, 0.6, 0.5, 0.65, 0.5, 1.0, 0.5, 0.95, 0.5, 0.95, 0.5, 1.0, 0.5, 0.25, 0.5, 0.2, 0.5, 0.2, 0.5, 0.25, 0.5, 0.9, 0.5, 0.85, 0.5, 0.85, 0.5, 0.9, 0.5, 0.35, 0.5, 0.3, 0.5, 0.3, 0.5, 0.35, 0.5, 0.7, 0.5, 0.65, 0.5, 0.65, 0.5, 0.7, 0.5, 0.3, 0.5, 0.25, 0.5, 0.25, 0.5, 0.3, 0.5, 0.65, 0.5, 0.6, 0.5, 0.6, 0.5, 0.65, 0.5, 1.0, 0.5, 0.95, 0.5, 0.95, 0.5, 1.0, 0.5, 0.25, 0.5, 0.2, 0.5, 0.2, 0.5, 0.25, 0.5, 0.6, 0.5, 0.55, 0.5, 0.55, 0.5, 0.6, 0.5, 0.95, 0.5, 0.9, 0.5, 0.9, 0.5, 0.95, 0.5, 0.2, 0.5, 0.15, 0.5, 0.15, 0.5, 0.2, 0.5, 0.55, 0.5, 0.5, 0.5, 0.5, 0.5, 0.55, 0.5, 0.9, 0.5, 0.85, 0.5, 0.85, 0.5, 0.9, 0.5, 0.15, 0.5, 0.1, 0.5, 0.1, 0.5, 0.15, 0.5, 0.5, 0.5, 0.45, 0.5, 0.45, 0.5, 0.5, 0.5, 0.85, 0.5, 0.8, 0.5, 0.8, 0.5, 0.85, 0.5, 0.1, 0.5, 0.05, 0.5, 0.05, 0.5, 0.1, 0.5, 0.45, 0.5, 0.4, 0.5, 0.4, 0.5, 0.45, 0.5, 0.8, 0.5, 0.75, 0.5, 0.75, 0.5, 0.8, 0.5, 0.05, 0.5, -1.565e-07, 0.5, -1.565e-07, 0.5, 0.05, 0.5, 0.4, 0.5, 0.35, 0.5, 0.35, 0.5, 0.4, 0.5, 0.3, 0.5, 0.25, 0.5, 0.25, 0.5, 0.3, 0.5, 0.15, 0.5, 0.1, 0.5, 0.1, 0.5, 0.15, 0.5, 0.5, 0.5, 0.45, 0.5, 0.45, 0.5, 0.5, 0.5, 0.85, 0.5, 0.8, 0.5, 0.8, 0.5, 0.85, 0.5, 0.1, 0.5, 0.05, 0.5, 0.05, 0.5, 0.1, 0.5, 0.45, 0.5, 0.4, 0.5, 0.4, 0.5, 0.45, 0.5, 0.8, 0.5, 0.75, 0.5, 0.75, 0.5, 0.8, 0.5, 0.05, 0.5, -1.565e-07, 0.5, -1.565e-07, 0.5, 0.05, 0.5, 0.4, 0.5, 0.35, 0.5, 0.35, 0.5, 0.4, 0.5, 0.75, 0.5, 0.7, 0.5, 0.7, 0.5, 0.75, 0.5, 0.35, 0.5, 0.3, 0.5, 0.3, 0.5, 0.35, 0.5, 0.7, 0.5, 0.65, 0.5, 0.65, 0.5, 0.7, 0.5, 0.3, 0.5, 0.25, 0.5, 0.25, 0.5, 0.3, 0.5, 0.65, 0.5, 0.6, 0.5, 0.6, 0.5, 0.65, 0.5, 1.0, 0.5, 0.95, 0.5, 0.95, 0.5, 1.0, 0.5, 0.25, 0.5, 0.2, 0.5, 0.2, 0.5, 0.25, 0.5, 0.6, 0.5, 0.55, 0.5, 0.55, 0.5, 0.6, 0.5, 0.95, 0.5, 0.9, 0.5, 0.9, 0.5, 0.95, 0.5, 0.2, 0.5, 0.15, 0.5, 0.15, 0.5, 0.2, 0.5, 0.55, 0.5, 0.5, 0.5, 0.5, 0.5, 0.55, 0.5, 0.45, 0.5, 0.4, 0.5, 0.4, 0.5, 0.45, 0.5, 0.65, 0.5, 0.6, 0.5, 0.6, 0.5, 0.65, 0.5, 1.0, 0.5, 0.95, 0.5, 0.95, 0.5, 1.0, 0.5, 0.25, 0.5, 0.2, 0.5, 0.2, 0.5, 0.25, 0.5, 0.6, 0.5, 0.55, 0.5, 0.55, 0.5, 0.6, 0.5, 0.95, 0.5, 0.9, 0.5, 0.9, 0.5, 0.95, 0.5, 0.2, 0.5, 0.15, 0.5, 0.15, 0.5, 0.2, 0.5, 0.55, 0.5, 0.5, 0.5, 0.5, 0.5, 0.55, 0.5, 0.9, 0.5, 0.85, 0.5, 0.85, 0.5, 0.9, 0.5, 0.15, 0.5, 0.1, 0.5, 0.1, 0.5, 0.15, 0.5, 0.5, 0.5, 0.45, 0.5, 0.45, 0.5, 0.5, 0.5, 0.85, 0.5, 0.8, 0.5, 0.8, 0.5, 0.85, 0.5, 0.1, 0.5, 0.05, 0.5, 0.05, 0.5, 0.1, 0.5, 0.45, 0.5, 0.4, 0.5, 0.4, 0.5, 0.45, 0.5, 0.8, 0.5, 0.75, 0.5, 0.75, 0.5, 0.8, 0.5, 0.05, 0.5, -1.565e-07, 0.5, -1.565e-07, 0.5, 0.05, 0.5, 0.4, 0.5, 0.35, 0.5, 0.35, 0.5, 0.4, 0.5, 0.75, 0.5, 0.7, 0.5, 0.7, 0.5, 0.75, 0.5, 0.35, 0.5, 0.3, 0.5, 0.3, 0.5, 0.35, 0.5, 0.7, 0.5, 0.65, 0.5, 0.65, 0.5, 0.7, 0.5, 0.6, 0.5, 0.55, 0.5, 0.6, 0.5, 0.8, 0.5, 0.75, 0.5, 0.75, 0.5, 0.8, 0.5, 0.05, 0.5, -1.565e-07, 0.5, -1.565e-07, 0.5, 0.05, 0.5, 0.4, 0.5, 0.35, 0.5, 0.35, 0.5, 0.4, 0.5, 0.75, 0.5, 0.7, 0.5, 0.7, 0.5, 0.75, 0.5, 0.35, 0.5, 0.3, 0.5, 0.3, 0.5, 0.35, 0.5, 0.7, 0.5, 0.65, 0.5, 0.65, 0.5, 0.7, 0.5, 0.3, 0.5, 0.25, 0.5, 0.25, 0.5, 0.3, 0.5, 0.65, 0.5, 0.6, 0.5, 0.6, 0.5, 0.65, 0.5, 1.0, 0.5, 0.95, 0.5, 0.95, 0.5, 1.0, 0.5, 0.25, 0.5, 0.2, 0.5, 0.2, 0.5, 0.25, 0.5, 0.6, 0.5, 0.55, 0.5, 0.55, 0.5, 0.6, 0.5, 0.95, 0.5, 0.9, 0.5, 0.9, 0.5, 0.95, 0.5, 0.2, 0.5, 0.15, 0.5, 0.15, 0.5, 0.2, 0.5, 0.55, 0.5, 0.5, 0.5, 0.5, 0.5, 0.55, 0.5, 0.9, 0.5, 0.85, 0.5, 0.85, 0.5, 0.9, 0.5, 0.15, 0.5, 0.1, 0.5, 0.1, 0.5, 0.15, 0.5, 0.5, 0.5, 0.45, 0.5, 0.45, 0.5, 0.5, 0.5, 0.85, 0.5, 0.8, 0.5, 0.8, 0.5, 0.85, 0.5, 0.1, 0.5, 0.05, 0.5, 0.05, 0.5, 0.1, 0.5, 0.95, 0.5, 0.9, 0.5, 0.95, 0.5, 0.2, 0.5, 0.15, 0.5, 0.2, 0.5, 0.55, 0.5, 0.5, 0.5, 0.55, 0.5, 0.9, 0.5, 0.85, 0.5, 0.9, 0.5, 0.15, 0.5, 0.1, 0.5, 0.15, 0.5, 0.5, 0.5, 0.45, 0.5, 0.5, 0.5, 0.85, 0.5, 0.8, 0.5, 0.85, 0.5, 0.1, 0.5, 0.05, 0.5, 0.1, 0.5, 0.45, 0.5, 0.4, 0.5, 0.45, 0.5, 0.8, 0.5, 0.75, 0.5, 0.8, 0.5, 0.05, 0.5, -1.565e-07, 0.5, 0.05, 0.5, 0.4, 0.5, 0.35, 0.5, 0.4, 0.5, 0.75, 0.5, 0.7, 0.5, 0.75, 0.5, 0.35, 0.5, 0.3, 0.5, 0.35, 0.5, 0.7, 0.5, 0.65, 0.5, 0.7, 0.5, 0.3, 0.5, 0.25, 0.5, 0.3, 0.5, 0.65, 0.5, 0.6, 0.5, 0.65, 0.5, 1.0, 0.5, 0.95, 0.5, 1.0, 0.5, 0.25, 0.5, 0.2, 0.5, 0.25, 0.5, 0.8, 1.0, 0.85, 1.0, 0.85, 1.0, 0.8, 1.0, 0.65, 1.0, 0.7, 1.0, 0.7, 1.0, 0.65, 1.0, 0.4, 1.0, 0.45, 1.0, 0.45, 1.0, 0.4, 1.0, 0.15, 1.0, 0.2, 1.0, 0.2, 1.0, 0.15, 1.0, 0.75, 1.0, 0.8, 1.0, 0.8, 1.0, 0.75, 1.0, 0.5, 1.0, 0.55, 1.0, 0.55, 1.0, 0.5, 1.0, 0.25, 1.0, 0.3, 1.0, 0.3, 1.0, 0.25, 1.0, -1.565e-07, 1.0, 0.05, 1.0, 0.05, 1.0, -1.565e-07, 1.0, 0.85, 1.0, 0.9, 1.0, 0.9, 1.0, 0.85, 1.0, 0.6, 1.0, 0.65, 1.0, 0.65, 1.0, 0.6, 1.0, 0.95, 1.0, 1.0, 1.0, 1.0, 1.0, 0.95, 1.0, 0.35, 1.0, 0.4, 1.0, 0.4, 1.0, 0.35, 1.0, 0.1, 1.0, 0.15, 1.0, 0.15, 1.0, 0.1, 1.0, 0.7, 1.0, 0.75, 1.0, 0.75, 1.0, 0.7, 1.0, 0.45, 1.0, 0.5, 1.0, 0.5, 1.0, 0.45, 1.0, 0.2, 1.0, 0.25, 1.0, 0.25, 1.0, 0.2, 1.0, 0.8, 1.0, 0.85, 1.0, 0.85, 1.0, 0.8, 1.0, 0.55, 1.0, 0.6, 1.0, 0.6, 1.0, 0.55, 1.0, 0.3, 1.0, 0.35, 1.0, 0.35, 1.0, 0.3, 1.0, 0.05, 1.0, 0.1, 1.0, 0.1, 1.0, 0.05, 1.0, 0.95, 1.0, 1.0, 1.0, 1.0, 1.0, 0.95, 1.0, 0.05, 1.0, 0.1, 1.0, 0.1, 1.0, 0.05, 1.0, 0.4, 1.0, 0.45, 1.0, 0.45, 1.0, 0.4, 1.0, 0.75, 1.0, 0.8, 1.0, 0.8, 1.0, 0.75, 1.0, -1.565e-07, 1.0, 0.05, 1.0, 0.05, 1.0, -1.565e-07, 1.0, 0.35, 1.0, 0.4, 1.0, 0.4, 1.0, 0.35, 1.0, 0.7, 1.0, 0.75, 1.0, 0.75, 1.0, 0.7, 1.0, 0.3, 1.0, 0.35, 1.0, 0.35, 1.0, 0.3, 1.0, 0.65, 1.0, 0.7, 1.0, 0.7, 1.0, 0.65, 1.0, 0.25, 1.0, 0.3, 1.0, 0.3, 1.0, 0.25, 1.0, 0.6, 1.0, 0.65, 1.0, 0.65, 1.0, 0.6, 1.0, 0.95, 1.0, 1.0, 1.0, 1.0, 1.0, 0.95, 1.0, 0.2, 1.0, 0.25, 1.0, 0.25, 1.0, 0.2, 1.0, 0.55, 1.0, 0.6, 1.0, 0.6, 1.0, 0.55, 1.0, 0.9, 1.0, 0.95, 1.0, 0.95, 1.0, 0.9, 1.0, 0.15, 1.0, 0.2, 1.0, 0.2, 1.0, 0.15, 1.0, 0.5, 1.0, 0.55, 1.0, 0.55, 1.0, 0.5, 1.0, 0.85, 1.0, 0.9, 1.0, 0.9, 1.0, 0.85, 1.0, 0.1, 1.0, 0.15, 1.0, 0.15, 1.0, 0.1, 1.0, 0.45, 1.0, 0.5, 1.0, 0.5, 1.0, 0.45, 1.0, 0.35, 1.0, 0.4, 1.0, 0.4, 1.0, 0.35, 1.0, 0.2, 1.0, 0.25, 1.0, 0.25, 1.0, 0.2, 1.0, 0.55, 1.0, 0.6, 1.0, 0.6, 1.0, 0.55, 1.0, 0.9, 1.0, 0.95, 1.0, 0.95, 1.0, 0.9, 1.0, 0.15, 1.0, 0.2, 1.0, 0.2, 1.0, 0.15, 1.0, 0.5, 1.0, 0.55, 1.0, 0.55, 1.0, 0.5, 1.0, 0.85, 1.0, 0.9, 1.0, 0.9, 1.0, 0.85, 1.0, 0.1, 1.0, 0.15, 1.0, 0.15, 1.0, 0.1, 1.0, 0.45, 1.0, 0.5, 1.0, 0.5, 1.0, 0.45, 1.0, 0.8, 1.0, 0.85, 1.0, 0.85, 1.0, 0.8, 1.0, 0.05, 1.0, 0.1, 1.0, 0.1, 1.0, 0.05, 1.0, 0.4, 1.0, 0.45, 1.0, 0.45, 1.0, 0.4, 1.0, 0.75, 1.0, 0.8, 1.0, 0.8, 1.0, 0.75, 1.0, -1.565e-07, 1.0, 0.05, 1.0, 0.05, 1.0, -1.565e-07, 1.0, 0.35, 1.0, 0.4, 1.0, 0.4, 1.0, 0.35, 1.0, 0.7, 1.0, 0.75, 1.0, 0.75, 1.0, 0.7, 1.0, 0.3, 1.0, 0.35, 1.0, 0.35, 1.0, 0.3, 1.0, 0.65, 1.0, 0.7, 1.0, 0.7, 1.0, 0.65, 1.0, 0.25, 1.0, 0.3, 1.0, 0.3, 1.0, 0.25, 1.0, 0.6, 1.0, 0.65, 1.0, 0.65, 1.0, 0.6, 1.0, 0.5, 1.0, 0.55, 1.0, 0.55, 1.0, 0.5, 1.0, 0.7, 1.0, 0.75, 1.0, 0.75, 1.0, 0.7, 1.0, 0.3, 1.0, 0.35, 1.0, 0.35, 1.0, 0.3, 1.0, 0.65, 1.0, 0.7, 1.0, 0.7, 1.0, 0.65, 1.0, 0.25, 1.0, 0.3, 1.0, 0.3, 1.0, 0.25, 1.0, 0.6, 1.0, 0.65, 1.0, 0.65, 1.0, 0.6, 1.0, 0.95, 1.0, 1.0, 1.0, 1.0, 1.0, 0.95, 1.0, 0.2, 1.0, 0.25, 1.0, 0.25, 1.0, 0.2, 1.0, 0.55, 1.0, 0.6, 1.0, 0.6, 1.0, 0.55, 1.0, 0.9, 1.0, 0.95, 1.0, 0.95, 1.0, 0.9, 1.0, 0.15, 1.0, 0.2, 1.0, 0.2, 1.0, 0.15, 1.0, 0.5, 1.0, 0.55, 1.0, 0.55, 1.0, 0.5, 1.0, 0.85, 1.0, 0.9, 1.0, 0.9, 1.0, 0.85, 1.0, 0.1, 1.0, 0.15, 1.0, 0.15, 1.0, 0.1, 1.0, 0.45, 1.0, 0.5, 1.0, 0.5, 1.0, 0.45, 1.0, 0.8, 1.0, 0.85, 1.0, 0.85, 1.0, 0.8, 1.0, 0.05, 1.0, 0.1, 1.0, 0.1, 1.0, 0.05, 1.0, 0.4, 1.0, 0.45, 1.0, 0.45, 1.0, 0.4, 1.0, 0.75, 1.0, 0.8, 1.0, 0.8, 1.0, 0.75, 1.0, -1.565e-07, 1.0, 0.05, 1.0, 0.05, 1.0, -1.565e-07, 1.0, 0.65, 1.0, 0.7, 1.0, 0.7, 1.0, 0.65, 1.0, 0.85, 1.0, 0.9, 1.0, 0.9, 1.0, 0.85, 1.0, 0.1, 1.0, 0.15, 1.0, 0.15, 1.0, 0.1, 1.0, 0.45, 1.0, 0.5, 1.0, 0.5, 1.0, 0.45, 1.0, 0.8, 1.0, 0.85, 1.0, 0.85, 1.0, 0.8, 1.0, 0.05, 1.0, 0.1, 1.0, 0.1, 1.0, 0.05, 1.0, 0.4, 1.0, 0.45, 1.0, 0.45, 1.0, 0.4, 1.0, 0.75, 1.0, 0.8, 1.0, 0.8, 1.0, 0.75, 1.0, -1.565e-07, 1.0, 0.05, 1.0, 0.05, 1.0, -1.565e-07, 1.0, 0.35, 1.0, 0.4, 1.0, 0.4, 1.0, 0.35, 1.0, 0.7, 1.0, 0.75, 1.0, 0.75, 1.0, 0.7, 1.0, 0.3, 1.0, 0.35, 1.0, 0.35, 1.0, 0.3, 1.0, 0.65, 1.0, 0.7, 1.0, 0.7, 1.0, 0.65, 1.0, 0.25, 1.0, 0.3, 1.0, 0.3, 1.0, 0.25, 1.0, 0.6, 1.0, 0.65, 1.0, 0.65, 1.0, 0.6, 1.0, 0.95, 1.0, 1.0, 1.0, 1.0, 1.0, 0.95, 1.0, 0.2, 1.0, 0.25, 1.0, 0.25, 1.0, 0.2, 1.0, 0.55, 1.0, 0.6, 1.0, 0.6, 1.0, 0.55, 1.0, 0.9, 1.0, 0.95, 1.0, 0.95, 1.0, 0.9, 1.0, 0.15, 1.0, 0.2, 1.0, 0.2, 1.0, 0.15, 1.0, 0.8, 1.0, 0.85, 1.0, 0.85, 1.0, 0.8, 1.0, 0.25, 1.0, 0.3, 1.0, 0.3, 1.0, 0.25, 1.0, 0.6, 1.0, 0.65, 1.0, 0.65, 1.0, 0.6, 1.0, 0.95, 1.0, 1.0, 1.0, 1.0, 1.0, 0.95, 1.0, 0.2, 1.0, 0.25, 1.0, 0.25, 1.0, 0.2, 1.0, 0.55, 1.0, 0.6, 1.0, 0.6, 1.0, 0.55, 1.0, 0.9, 1.0, 0.95, 1.0, 0.95, 1.0, 0.9, 1.0, 0.15, 1.0, 0.2, 1.0, 0.2, 1.0, 0.15, 1.0, 0.5, 1.0, 0.55, 1.0, 0.55, 1.0, 0.5, 1.0, 0.85, 1.0, 0.9, 1.0, 0.9, 1.0, 0.85, 1.0, 0.1, 1.0, 0.15, 1.0, 0.15, 1.0, 0.1, 1.0, 0.45, 1.0, 0.5, 1.0, 0.5, 1.0, 0.45, 1.0, 0.8, 1.0, 0.85, 1.0, 0.85, 1.0, 0.8, 1.0, 0.05, 1.0, 0.1, 1.0, 0.1, 1.0, 0.05, 1.0, 0.4, 1.0, 0.45, 1.0, 0.45, 1.0, 0.4, 1.0, 0.75, 1.0, 0.8, 1.0, 0.8, 1.0, 0.75, 1.0, -1.565e-07, 1.0, 0.05, 1.0, 0.05, 1.0, -1.565e-07, 1.0, 0.35, 1.0, 0.4, 1.0, 0.4, 1.0, 0.35, 1.0, 0.7, 1.0, 0.75, 1.0, 0.75, 1.0, 0.7, 1.0, 0.3, 1.0, 0.35, 1.0, 0.35, 1.0, 0.3, 1.0, 0.4579, 0.25, 0.4478, 0.3143, 0.4478, 0.3143, 0.4579, 0.25, 0.05, 1.0, 0.1, 1.0, 0.1, 1.0, 0.05, 1.0, 0.4, 1.0, 0.45, 1.0, 0.45, 1.0, 0.4, 1.0, 0.75, 1.0, 0.8, 1.0, 0.8, 1.0, 0.75, 1.0, -1.565e-07, 1.0, 0.05, 1.0, 0.05, 1.0, -1.565e-07, 1.0, 0.35, 1.0, 0.4, 1.0, 0.4, 1.0, 0.35, 1.0, 0.7, 1.0, 0.75, 1.0, 0.75, 1.0, 0.7, 1.0, 0.3, 1.0, 0.35, 1.0, 0.35, 1.0, 0.3, 1.0, 0.65, 1.0, 0.7, 1.0, 0.7, 1.0, 0.65, 1.0, 0.25, 1.0, 0.3, 1.0, 0.3, 1.0, 0.25, 1.0, 0.6, 1.0, 0.65, 1.0, 0.65, 1.0, 0.6, 1.0, 0.95, 1.0, 1.0, 1.0, 1.0, 1.0, 0.95, 1.0, 0.2, 1.0, 0.25, 1.0, 0.25, 1.0, 0.2, 1.0, 0.55, 1.0, 0.6, 1.0, 0.6, 1.0, 0.55, 1.0, 0.9, 1.0, 0.95, 1.0, 0.95, 1.0, 0.9, 1.0, 0.15, 1.0, 0.2, 1.0, 0.2, 1.0, 0.15, 1.0, 0.5, 1.0, 0.55, 1.0, 0.55, 1.0, 0.5, 1.0, 0.85, 1.0, 0.9, 1.0, 0.9, 1.0, 0.85, 1.0, 0.1, 1.0, 0.15, 1.0, 0.15, 1.0, 0.1, 1.0, 0.45, 1.0, 0.5, 1.0, 0.5, 1.0, 0.45, 1.0, 0.25, 0.4579, 0.3143, 0.4478, 0.3242, 0.4783, 0.25, 0.49, 0.3143, 0.4478, 0.3722, 0.4182, 0.3911, 0.4442, 0.3242, 0.4783, 0.3722, 0.4182, 0.4182, 0.3722, 0.4442, 0.3911, 0.3911, 0.4442, 0.4182, 0.3722, 0.4478, 0.3143, 0.4783, 0.3242, 0.4442, 0.3911, 0.4478, 0.3143, 0.4579, 0.25, 0.49, 0.25, 0.4783, 0.3242, 0.4579, 0.25, 0.4478, 0.1857, 0.4783, 0.1758, 0.49, 0.25, 0.4478, 0.1857, 0.4182, 0.1278, 0.4442, 0.1089, 0.4783, 0.1758, 0.4182, 0.1278, 0.3722, 0.08177, 0.3911, 0.05584, 0.4442, 0.1089, 0.3722, 0.08177, 0.3143, 0.05223, 0.3242, 0.02175, 0.3911, 0.05584, 0.3143, 0.05223, 0.25, 0.04205, 0.25, 0.01, 0.3242, 0.02175, 0.25, 0.04205, 0.1857, 0.05223, 0.1758, 0.02175, 0.25, 0.01, 0.1857, 0.05223, 0.1278, 0.08177, 0.1089, 0.05584, 0.1758, 0.02175, 0.1278, 0.08177, 0.08176, 0.1278, 0.05584, 0.1089, 0.1089, 0.05584, 0.08176, 0.1278, 0.05223, 0.1857, 0.02175, 0.1758, 0.05584, 0.1089, 0.05223, 0.1857, 0.04205, 0.25, 0.01, 0.25, 0.02175, 0.1758, 0.04205, 0.25, 0.05223, 0.3143, 0.02175, 0.3242, 0.01, 0.25, 0.05223, 0.3143, 0.08177, 0.3722, 0.05584, 0.3911, 0.02175, 0.3242, 0.08177, 0.3722, 0.1278, 0.4182, 0.1089, 0.4442, 0.05584, 0.3911, 0.1278, 0.4182, 0.1857, 0.4478, 0.1758, 0.4783, 0.1089, 0.4442, 0.1857, 0.4478, 0.25, 0.4579, 0.25, 0.49, 0.1758, 0.4783, 0.2022, 0.2345, 0.2093, 0.2204, 0.2093, 0.2204, 0.2022, 0.2345, 0.25, 0.4579, 0.1857, 0.4478, 0.1857, 0.4478, 0.25, 0.4579, 0.08176, 0.1278, 0.1278, 0.08177, 0.1278, 0.08177, 0.08176, 0.1278, 0.4478, 0.1857, 0.4579, 0.25, 0.4579, 0.25, 0.4478, 0.1857, 0.05223, 0.1857, 0.08176, 0.1278, 0.08176, 0.1278, 0.05223, 0.1857, 0.4182, 0.1278, 0.4478, 0.1857, 0.4478, 0.1857, 0.4182, 0.1278, 0.04205, 0.25, 0.05223, 0.1857, 0.05223, 0.1857, 0.04205, 0.25, 0.3722, 0.08177, 0.4182, 0.1278, 0.4182, 0.1278, 0.3722, 0.08177, 0.3143, 0.4478, 0.25, 0.4579, 0.25, 0.4579, 0.3143, 0.4478, 0.05223, 0.3143, 0.04205, 0.25, 0.04205, 0.25, 0.05223, 0.3143, 0.3143, 0.05223, 0.3722, 0.08177, 0.3722, 0.08177, 0.3143, 0.05223, 0.3722, 0.4182, 0.3143, 0.4478, 0.3143, 0.4478, 0.3722, 0.4182, 0.08177, 0.3722, 0.05223, 0.3143, 0.05223, 0.3143, 0.08177, 0.3722, 0.25, 0.04205, 0.3143, 0.05223, 0.3143, 0.05223, 0.25, 0.04205, 0.4182, 0.3722, 0.3722, 0.4182, 0.3722, 0.4182, 0.4182, 0.3722, 0.1278, 0.4182, 0.08177, 0.3722, 0.08177, 0.3722, 0.1278, 0.4182, 0.1857, 0.05223, 0.25, 0.04205, 0.25, 0.04205, 0.1857, 0.05223, 0.4478, 0.3143, 0.4182, 0.3722, 0.4182, 0.3722, 0.4478, 0.3143, 0.1857, 0.4478, 0.1278, 0.4182, 0.1278, 0.4182, 0.1857, 0.4478, 0.1278, 0.08177, 0.1857, 0.05223, 0.1857, 0.05223, 0.1278, 0.08177, 0.8, 0.5, 0.8, 1.0, 0.75, 1.0, 0.75, 0.5, 0.75, 0.5, 0.75, 1.0, 0.7, 1.0, 0.7, 0.5, 0.7, 0.5, 0.7, 1.0, 0.65, 1.0, 0.65, 0.5, 0.65, 0.5, 0.65, 1.0, 0.6, 1.0, 0.6, 0.5, 0.6, 0.5, 0.6, 1.0, 0.55, 1.0, 0.55, 0.5, 0.55, 0.5, 0.55, 1.0, 0.5, 1.0, 0.5, 0.5, 0.5, 0.5, 0.5, 1.0, 0.45, 1.0, 0.45, 0.5, 0.45, 0.5, 0.45, 1.0, 0.4, 1.0, 0.4, 0.5, 0.4, 0.5, 0.4, 1.0, 0.35, 1.0, 0.35, 0.5, 0.35, 0.5, 0.35, 1.0, 0.3, 1.0, 0.3, 0.5, 0.3, 0.5, 0.3, 1.0, 0.25, 1.0, 0.25, 0.5, 0.25, 0.5, 0.25, 1.0, 0.2, 1.0, 0.2, 0.5, 0.35, 0.5, 0.3, 0.5, 0.3, 0.5, 0.35, 0.5, 0.55, 1.0, 0.6, 1.0, 0.6, 1.0, 0.55, 1.0, 0.3, 1.0, 0.35, 1.0, 0.35, 1.0, 0.3, 1.0, 0.65, 1.0, 0.7, 1.0, 0.7, 1.0, 0.65, 1.0, 0.4, 1.0, 0.45, 1.0, 0.45, 1.0, 0.4, 1.0, 0.75, 1.0, 0.8, 1.0, 0.8, 1.0, 0.75, 1.0, 0.5, 1.0, 0.55, 1.0, 0.55, 1.0, 0.5, 1.0, 0.25, 1.0, 0.3, 1.0, 0.3, 1.0, 0.25, 1.0, 0.6, 1.0, 0.65, 1.0, 0.65, 1.0, 0.6, 1.0, 0.35, 1.0, 0.4, 1.0, 0.4, 1.0, 0.35, 1.0, 0.7, 1.0, 0.75, 1.0, 0.75, 1.0, 0.7, 1.0, 0.45, 1.0, 0.5, 1.0, 0.5, 1.0, 0.45, 1.0, 0.2, 1.0, 0.25, 1.0, 0.25, 1.0, 0.2, 1.0, 0.45, 1.0, 0.5, 1.0, 0.5, 1.0, 0.45, 1.0, 0.4, 1.0, 0.45, 1.0, 0.45, 1.0, 0.4, 1.0, 0.75, 1.0, 0.8, 1.0, 0.8, 1.0, 0.75, 1.0, 0.35, 1.0, 0.4, 1.0, 0.4, 1.0, 0.35, 1.0, 0.7, 1.0, 0.75, 1.0, 0.75, 1.0, 0.7, 1.0, 0.3, 1.0, 0.35, 1.0, 0.35, 1.0, 0.3, 1.0, 0.65, 1.0, 0.7, 1.0, 0.7, 1.0, 0.65, 1.0, 0.25, 1.0, 0.3, 1.0, 0.3, 1.0, 0.25, 1.0, 0.6, 1.0, 0.65, 1.0, 0.65, 1.0, 0.6, 1.0, 0.2, 1.0, 0.25, 1.0, 0.25, 1.0, 0.2, 1.0, 0.55, 1.0, 0.6, 1.0, 0.6, 1.0, 0.55, 1.0, 0.5, 1.0, 0.55, 1.0, 0.55, 1.0, 0.5, 1.0, 0.7, 0.5, 0.65, 0.5, 0.65, 0.5, 0.7, 0.5, 0.45, 0.5, 0.4, 0.5, 0.4, 0.5, 0.45, 0.5, 0.55, 0.5, 0.5, 0.5, 0.5, 0.5, 0.55, 0.5, 0.3, 0.5, 0.25, 0.5, 0.25, 0.5, 0.3, 0.5, 0.65, 0.5, 0.6, 0.5, 0.6, 0.5, 0.65, 0.5, 0.4, 0.5, 0.35, 0.5, 0.35, 0.5, 0.4, 0.5, 0.75, 0.5, 0.7, 0.5, 0.7, 0.5, 0.75, 0.5, 0.5, 0.5, 0.45, 0.5, 0.45, 0.5, 0.5, 0.5, 0.6, 0.5, 0.55, 0.5, 0.55, 0.5, 0.6, 0.5, 0.25, 0.3003, 0.2655, 0.2978, 0.3143, 0.4478, 0.25, 0.4579, 0.2655, 0.2978, 0.2796, 0.2907, 0.3722, 0.4182, 0.3143, 0.4478, 0.2796, 0.2907, 0.2907, 0.2796, 0.4182, 0.3722, 0.3722, 0.4182, 0.2907, 0.2796, 0.2978, 0.2655, 0.4478, 0.3143, 0.4182, 0.3722, 0.2978, 0.2655, 0.3003, 0.25, 0.4579, 0.25, 0.4478, 0.3143, 0.3003, 0.25, 0.2978, 0.2345, 0.4478, 0.1857, 0.4579, 0.25, 0.2978, 0.2345, 0.2907, 0.2204, 0.4182, 0.1278, 0.4478, 0.1857, 0.2907, 0.2204, 0.2796, 0.2093, 0.3722, 0.08177, 0.4182, 0.1278, 0.2796, 0.2093, 0.2655, 0.2022, 0.3143, 0.05223, 0.3722, 0.08177, 0.2655, 0.2022, 0.25, 0.1997, 0.25, 0.04205, 0.3143, 0.05223, 0.25, 0.1997, 0.2345, 0.2022, 0.1857, 0.05223, 0.25, 0.04205, 0.2345, 0.2022, 0.2204, 0.2093, 0.1278, 0.08177, 0.1857, 0.05223, 0.2204, 0.2093, 0.2093, 0.2204, 0.08176, 0.1278, 0.1278, 0.08177, 0.2093, 0.2204, 0.2022, 0.2345, 0.05223, 0.1857, 0.08176, 0.1278, 0.2022, 0.2345, 0.1997, 0.25, 0.04205, 0.25, 0.05223, 0.1857, 0.1997, 0.25, 0.2022, 0.2655, 0.05223, 0.3143, 0.04205, 0.25, 0.2022, 0.2655, 0.2093, 0.2796, 0.08177, 0.3722, 0.05223, 0.3143, 0.2093, 0.2796, 0.2204, 0.2907, 0.1278, 0.4182, 0.08177, 0.3722, 0.2204, 0.2907, 0.2345, 0.2978, 0.1857, 0.4478, 0.1278, 0.4182, 0.2345, 0.2978, 0.25, 0.3003, 0.25, 0.4579, 0.1857, 0.4478, 0.2761, 0.2141, 0.2859, 0.2239, 0.2859, 0.2239, 0.2761, 0.2141, 0.2907, 0.2204, 0.2978, 0.2345, 0.2978, 0.2345, 0.2907, 0.2204, 0.1997, 0.25, 0.2022, 0.2345, 0.2022, 0.2345, 0.1997, 0.25, 0.2796, 0.2093, 0.2907, 0.2204, 0.2907, 0.2204, 0.2796, 0.2093, 0.2655, 0.2978, 0.25, 0.3003, 0.25, 0.3003, 0.2655, 0.2978, 0.2022, 0.2655, 0.1997, 0.25, 0.1997, 0.25, 0.2022, 0.2655, 0.2655, 0.2022, 0.2796, 0.2093, 0.2796, 0.2093, 0.2655, 0.2022, 0.2796, 0.2907, 0.2655, 0.2978, 0.2655, 0.2978, 0.2796, 0.2907, 0.2093, 0.2796, 0.2022, 0.2655, 0.2022, 0.2655, 0.2093, 0.2796, 0.25, 0.1997, 0.2655, 0.2022, 0.2655, 0.2022, 0.25, 0.1997, 0.2907, 0.2796, 0.2796, 0.2907, 0.2796, 0.2907, 0.2907, 0.2796, 0.2204, 0.2907, 0.2093, 0.2796, 0.2093, 0.2796, 0.2204, 0.2907, 0.2345, 0.2022, 0.25, 0.1997, 0.25, 0.1997, 0.2345, 0.2022, 0.2978, 0.2655, 0.2907, 0.2796, 0.2907, 0.2796, 0.2978, 0.2655, 0.2345, 0.2978, 0.2204, 0.2907, 0.2204, 0.2907, 0.2345, 0.2978, 0.2204, 0.2093, 0.2345, 0.2022, 0.2345, 0.2022, 0.2204, 0.2093, 0.3003, 0.25, 0.2978, 0.2655, 0.2978, 0.2655, 0.3003, 0.25, 0.25, 0.3003, 0.2345, 0.2978, 0.2345, 0.2978, 0.25, 0.3003, 0.2093, 0.2204, 0.2204, 0.2093, 0.2204, 0.2093, 0.2093, 0.2204, 0.2978, 0.2345, 0.3003, 0.25, 0.3003, 0.25, 0.2978, 0.2345, 0.25, 0.2943, 0.2637, 0.2922, 0.2655, 0.2978, 0.25, 0.3003, 0.2637, 0.2922, 0.2761, 0.2859, 0.2796, 0.2907, 0.2655, 0.2978, 0.2761, 0.2859, 0.2859, 0.2761, 0.2907, 0.2796, 0.2796, 0.2907, 0.2859, 0.2761, 0.2922, 0.2637, 0.2978, 0.2655, 0.2907, 0.2796, 0.2922, 0.2637, 0.2943, 0.25, 0.3003, 0.25, 0.2978, 0.2655, 0.2943, 0.25, 0.2922, 0.2363, 0.2978, 0.2345, 0.3003, 0.25, 0.2922, 0.2363, 0.2859, 0.2239, 0.2907, 0.2204, 0.2978, 0.2345, 0.2859, 0.2239, 0.2761, 0.2141, 0.2796, 0.2093, 0.2907, 0.2204, 0.2761, 0.2141, 0.2637, 0.2078, 0.2655, 0.2022, 0.2796, 0.2093, 0.2637, 0.2078, 0.25, 0.2057, 0.25, 0.1997, 0.2655, 0.2022, 0.25, 0.2057, 0.2363, 0.2078, 0.2345, 0.2022, 0.25, 0.1997, 0.2363, 0.2078, 0.2239, 0.2141, 0.2204, 0.2093, 0.2345, 0.2022, 0.2239, 0.2141, 0.2141, 0.2239, 0.2093, 0.2204, 0.2204, 0.2093, 0.2141, 0.2239, 0.2078, 0.2363, 0.2022, 0.2345, 0.2093, 0.2204, 0.2078, 0.2363, 0.2057, 0.25, 0.1997, 0.25, 0.2022, 0.2345, 0.2057, 0.25, 0.2078, 0.2637, 0.2022, 0.2655, 0.1997, 0.25, 0.2078, 0.2637, 0.2141, 0.2761, 0.2093, 0.2796, 0.2022, 0.2655, 0.2141, 0.2761, 0.2239, 0.2859, 0.2204, 0.2907, 0.2093, 0.2796, 0.2239, 0.2859, 0.2363, 0.2922, 0.2345, 0.2978, 0.2204, 0.2907, 0.2363, 0.2922, 0.25, 0.2943, 0.25, 0.3003, 0.2345, 0.2978, 0.2637, 0.2922, 0.25, 0.2943, 0.2363, 0.2922, 0.2239, 0.2859, 0.2141, 0.2761, 0.2078, 0.2637, 0.2057, 0.25, 0.2078, 0.2363, 0.2141, 0.2239, 0.2239, 0.2141, 0.2363, 0.2078, 0.25, 0.2057, 0.2637, 0.2078, 0.2761, 0.2141, 0.2859, 0.2239, 0.2922, 0.2363, 0.2943, 0.25, 0.2922, 0.2637, 0.2859, 0.2761, 0.2761, 0.2859, 0.2637, 0.2922, 0.25, 0.2943, 0.25, 0.2943, 0.2637, 0.2922, 0.2078, 0.2637, 0.2057, 0.25, 0.2057, 0.25, 0.2078, 0.2637, 0.2637, 0.2078, 0.2761, 0.2141, 0.2761, 0.2141, 0.2637, 0.2078, 0.2761, 0.2859, 0.2637, 0.2922, 0.2637, 0.2922, 0.2761, 0.2859, 0.2141, 0.2761, 0.2078, 0.2637, 0.2078, 0.2637, 0.2141, 0.2761, 0.25, 0.2057, 0.2637, 0.2078, 0.2637, 0.2078, 0.25, 0.2057, 0.2859, 0.2761, 0.2761, 0.2859, 0.2761, 0.2859, 0.2859, 0.2761, 0.2239, 0.2859, 0.2141, 0.2761, 0.2141, 0.2761, 0.2239, 0.2859, 0.2363, 0.2078, 0.25, 0.2057, 0.25, 0.2057, 0.2363, 0.2078, 0.2922, 0.2637, 0.2859, 0.2761, 0.2859, 0.2761, 0.2922, 0.2637, 0.2363, 0.2922, 0.2239, 0.2859, 0.2239, 0.2859, 0.2363, 0.2922, 0.2239, 0.2141, 0.2363, 0.2078, 0.2363, 0.2078, 0.2239, 0.2141, 0.2943, 0.25, 0.2922, 0.2637, 0.2922, 0.2637, 0.2943, 0.25, 0.25, 0.2943, 0.2363, 0.2922, 0.2363, 0.2922, 0.25, 0.2943, 0.2141, 0.2239, 0.2239, 0.2141, 0.2239, 0.2141, 0.2141, 0.2239, 0.2922, 0.2363, 0.2943, 0.25, 0.2943, 0.25, 0.2922, 0.2363, 0.2078, 0.2363, 0.2141, 0.2239, 0.2141, 0.2239, 0.2078, 0.2363, 0.2859, 0.2239, 0.2922, 0.2363, 0.2922, 0.2363, 0.2859, 0.2239, 0.2057, 0.25, 0.2078, 0.2363, 0.2078, 0.2363, 0.2057, 0.25])
me_cylinder_001.use_remesh_preserve_volume = False
me_cylinder_001.use_remesh_preserve_attributes = False
me_cylinder_001.use_mirror_vertex_groups = False
me_cylinder_001.update()
me_cube_005 = bpy.data.meshes.new('Cube.005')
me_cube_005.from_pydata([(-1.0, 3.445, -3.089), (-1.0, 3.445, -0.8454), (-1.0, 5.43, -0.8454), (1.0, 3.445, -3.089), (1.0, 3.445, -0.8454), (1.0, 5.43, -0.8454), (-1.0, 3.445, 3.089), (-1.0, 3.445, 0.8454), (-1.0, 5.43, 0.8454), (1.0, 3.445, 3.089), (1.0, 3.445, 0.8454), (1.0, 5.43, 0.8454), (-103.0, 3.445, 0.03), (-28.18, 3.445, 0.03), (-28.18, 5.43, 0.03), (-103.0, 3.445, -0.03), (-28.18, 3.445, -0.03), (-28.18, 5.43, -0.03), (103.0, 3.445, 0.03), (28.18, 3.445, 0.03), (28.18, 5.43, 0.03), (103.0, 3.445, -0.03), (28.18, 3.445, -0.03), (28.18, 5.43, -0.03), (51.73, -8.241, -1.594), (12.19, -8.241, -0.4082), (51.73, -7.207, -1.594), (12.19, -6.246, -0.4082), (53.15, -8.241, -1.552), (13.61, -8.241, -0.3658), (53.15, -7.207, -1.552), (13.61, -6.246, -0.3658), (-53.15, -8.241, 1.552), (-13.61, -8.241, 0.3658), (-53.15, -7.207, 1.552), (-13.61, -6.246, 0.3658), (-51.73, -8.241, 1.594), (-12.19, -8.241, 0.4082), (-51.73, -7.207, 1.594), (-12.19, -6.246, 0.4082), (-53.15, -8.241, -1.552), (-13.61, -8.241, -0.3658), (-53.15, -7.207, -1.552), (-13.61, -6.246, -0.3658), (-51.73, -8.241, -1.594), (-12.19, -8.241, -0.4082), (-51.73, -7.207, -1.594), (-12.19, -6.246, -0.4082), (51.73, -8.241, 1.594), (12.19, -8.241, 0.4082), (51.73, -7.207, 1.594), (12.19, -6.246, 0.4082), (53.15, -8.241, 1.552), (13.61, -8.241, 0.3658), (53.15, -7.207, 1.552), (13.61, -6.246, 0.3658)], [], [(5, 3, 0, 2), (3, 5, 4), (1, 2, 0), (3, 4, 1, 0), (5, 2, 1, 4), (11, 8, 6, 9), (9, 10, 11), (7, 6, 8), (9, 6, 7, 10), (11, 10, 7, 8), (17, 15, 12, 14), (15, 17, 16), (13, 14, 12), (15, 16, 13, 12), (17, 14, 13, 16), (23, 20, 18, 21), (21, 22, 23), (19, 18, 20), (21, 18, 19, 22), (23, 22, 19, 20), (24, 25, 27, 26), (26, 27, 31, 30), (30, 31, 29, 28), (28, 29, 25, 24), (26, 30, 28, 24), (31, 27, 25, 29), (32, 34, 35, 33), (34, 38, 39, 35), (38, 36, 37, 39), (36, 32, 33, 37), (34, 32, 36, 38), (39, 37, 33, 35), (40, 41, 43, 42), (42, 43, 47, 46), (46, 47, 45, 44), (44, 45, 41, 40), (42, 46, 44, 40), (47, 43, 41, 45), (48, 50, 51, 49), (50, 54, 55, 51), (54, 52, 53, 55), (52, 48, 49, 53), (50, 48, 52, 54), (55, 53, 49, 51)])
_uv = me_cube_005.uv_layers.new(name='UVMap')
_uv.uv.foreach_set('vector', [0.625, 0.5, 0.375, 0.75, 0.375, 1.0, 0.875, 0.5, 0.375, 0.75, 0.625, 0.5, 0.625, 0.75, 0.875, 0.75, 0.875, 0.5, 0.375, 1.0, 0.375, 0.75, 0.625, 0.75, 0.625, 1.0, 0.375, 1.0, 0.625, 0.5, 0.875, 0.5, 0.875, 0.75, 0.625, 0.75, 0.625, 0.5, 0.875, 0.5, 0.375, 1.0, 0.375, 0.75, 0.375, 0.75, 0.625, 0.75, 0.625, 0.5, 0.875, 0.75, 0.375, 1.0, 0.875, 0.5, 0.375, 0.75, 0.375, 1.0, 0.625, 1.0, 0.625, 0.75, 0.625, 0.5, 0.625, 0.75, 0.875, 0.75, 0.875, 0.5, 0.625, 0.5, 0.375, 0.75, 0.375, 1.0, 0.875, 0.5, 0.375, 0.75, 0.625, 0.5, 0.625, 0.75, 0.875, 0.75, 0.875, 0.5, 0.375, 1.0, 0.375, 0.75, 0.625, 0.75, 0.625, 1.0, 0.375, 1.0, 0.625, 0.5, 0.875, 0.5, 0.875, 0.75, 0.625, 0.75, 0.625, 0.5, 0.875, 0.5, 0.375, 1.0, 0.375, 0.75, 0.375, 0.75, 0.625, 0.75, 0.625, 0.5, 0.875, 0.75, 0.375, 1.0, 0.875, 0.5, 0.375, 0.75, 0.375, 1.0, 0.625, 1.0, 0.625, 0.75, 0.625, 0.5, 0.625, 0.75, 0.875, 0.75, 0.875, 0.5, 0.375, 0.0, 0.625, 0.0, 0.625, 0.25, 0.375, 0.25, 0.375, 0.25, 0.625, 0.25, 0.625, 0.5, 0.375, 0.5, 0.375, 0.5, 0.625, 0.5, 0.625, 0.75, 0.375, 0.75, 0.375, 0.75, 0.625, 0.75, 0.625, 1.0, 0.375, 1.0, 0.125, 0.5, 0.375, 0.5, 0.375, 0.75, 0.125, 0.75, 0.625, 0.5, 0.875, 0.5, 0.875, 0.75, 0.625, 0.75, 0.375, 0.0, 0.375, 0.25, 0.625, 0.25, 0.625, 0.0, 0.375, 0.25, 0.375, 0.5, 0.625, 0.5, 0.625, 0.25, 0.375, 0.5, 0.375, 0.75, 0.625, 0.75, 0.625, 0.5, 0.375, 0.75, 0.375, 1.0, 0.625, 1.0, 0.625, 0.75, 0.125, 0.5, 0.125, 0.75, 0.375, 0.75, 0.375, 0.5, 0.625, 0.5, 0.625, 0.75, 0.875, 0.75, 0.875, 0.5, 0.375, 0.0, 0.625, 0.0, 0.625, 0.25, 0.375, 0.25, 0.375, 0.25, 0.625, 0.25, 0.625, 0.5, 0.375, 0.5, 0.375, 0.5, 0.625, 0.5, 0.625, 0.75, 0.375, 0.75, 0.375, 0.75, 0.625, 0.75, 0.625, 1.0, 0.375, 1.0, 0.125, 0.5, 0.375, 0.5, 0.375, 0.75, 0.125, 0.75, 0.625, 0.5, 0.875, 0.5, 0.875, 0.75, 0.625, 0.75, 0.375, 0.0, 0.375, 0.25, 0.625, 0.25, 0.625, 0.0, 0.375, 0.25, 0.375, 0.5, 0.625, 0.5, 0.625, 0.25, 0.375, 0.5, 0.375, 0.75, 0.625, 0.75, 0.625, 0.5, 0.375, 0.75, 0.375, 1.0, 0.625, 1.0, 0.625, 0.75, 0.125, 0.5, 0.125, 0.75, 0.375, 0.75, 0.375, 0.5, 0.625, 0.5, 0.625, 0.75, 0.875, 0.75, 0.875, 0.5])
me_cube_005.use_remesh_preserve_volume = False
me_cube_005.use_remesh_preserve_attributes = False
me_cube_005.use_mirror_vertex_groups = False
me_cube_005.update()

# ---- objects
ob_body = bpy.data.objects.new('Body', me_cylinder_001)
ob_fins = bpy.data.objects.new('Fins', me_cube_005)

# ---- transforms, parenting, visibility, modifiers, constraints
ob_body.location = (2.524e-24, 0.0, 2.22e-16)
ob_body.rotation_euler = (-1.571, -2.22e-16, 2.22e-16)
ob_body.scale = (0.124, 0.124, 0.124)
ob_body.lineart.crease_threshold = 0.0
ob_fins.location = (8.882e-16, -2.98e-08, -2.22e-16)
ob_fins.rotation_euler = (5.565e-08, 0.7854, 1.344e-07)
ob_fins.scale = (-0.004217, -0.1406, -0.1406)
ob_fins.lineart.crease_threshold = 0.0

# ---- collection membership
col_collection.objects.link(ob_body)
col_collection.objects.link(ob_fins)

# ---- scene / render settings (as saved in the file)
scene.frame_start = 1; scene.frame_end = 250; scene.frame_set(1)
scene.render.engine = 'BLENDER_EEVEE_NEXT'
scene.cycles.use_denoising = False
scene.cycles.samples = 128
scene.cycles.sampling_pattern = 'TABULATED_SOBOL'
scene.cycles.use_adaptive_sampling = False
scene.cycles.use_light_tree = False
scene.view_settings.view_transform = 'Filmic'
bpy.context.view_layer.update()

# ---- added for rendering (the .blend has no active camera and no usable light): camera, sun
cam_auto = bpy.data.cameras.new('AutoCamera')
cam_auto.lens = 50.0
cam_auto.sensor_width = 36.0
cam_auto.clip_end = 1000.0
ob_auto_camera = bpy.data.objects.new('AutoCamera', cam_auto)
scene.collection.objects.link(ob_auto_camera)
ob_auto_camera.location = (2.81998, -3.4777, 2.25599)
ob_auto_camera.rotation_euler = (1.09748, -7.21219e-08, 0.694738)
scene.camera = ob_auto_camera
light_auto_sun = bpy.data.lights.new('AutoSun', 'SUN')
light_auto_sun.energy = 3.0
light_auto_sun.angle = 0.0523599
ob_auto_sun = bpy.data.objects.new('AutoSun', light_auto_sun)
scene.collection.objects.link(ob_auto_sun)
ob_auto_sun.rotation_euler = (0.872665, 0.174533, 0.523599)
bpy.context.view_layer.update()
